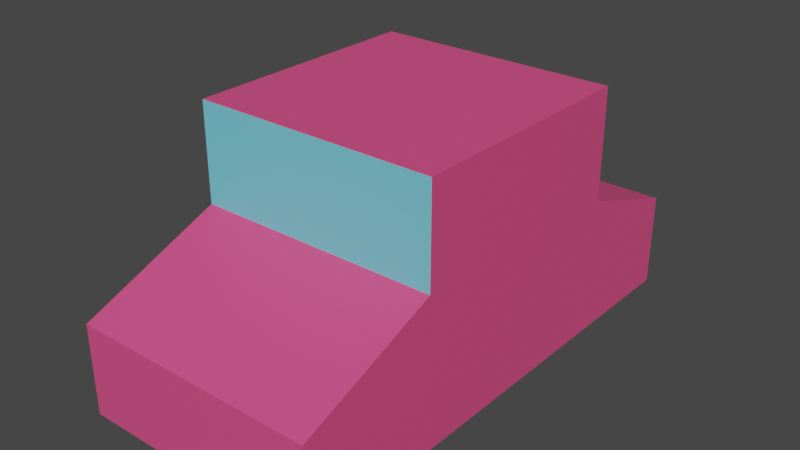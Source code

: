 # Source: Enemy_Car.blend  (saved by Blender 3.2.14; exported with 4.5.12 LTS)
import bpy
from mathutils import Matrix  # noqa: F401  (used for matrix-valued properties, if any)

bpy.ops.wm.read_factory_settings(use_empty=True)
scene = bpy.context.scene
scene.name = 'Scene'

# ---- collections
col_collection = bpy.data.collections.new('Collection'); scene.collection.children.link(col_collection)

# ---- materials (node trees are filled in below, after node groups)
mat_player_car_material = bpy.data.materials.new('Player_Car_Material')
mat_player_car_material.use_transparent_shadow = False
mat_windows = bpy.data.materials.new('Windows')
mat_windows.use_transparent_shadow = False
mat_enemy_car_material = bpy.data.materials.new('Enemy_Car_Material')
mat_enemy_car_material.use_transparent_shadow = False

# ---- material node trees
mat_player_car_material.use_nodes = True; mat_player_car_material.node_tree.nodes.clear()
_N = mat_player_car_material.node_tree.nodes; _L = mat_player_car_material.node_tree.links
n0 = _N.new('ShaderNodeBsdfPrincipled'); n0.name = 'Principled BSDF'; n0.location = (10, 300)
n0.distribution = 'GGX'
n0.subsurface_method = 'RANDOM_WALK_SKIN'
n0.inputs[0].default_value = (0.1718, 0.2372, 0.8, 1.0)
n0.inputs[3].default_value = 1.45
n0.inputs[27].default_value = (0.0, 0.0, 0.0, 1.0)
n0.inputs[28].default_value = 1.0
n1 = _N.new('ShaderNodeOutputMaterial'); n1.name = 'Material Output'; n1.location = (300, 300)
_L.new(n0.outputs[0], n1.inputs[0])
n1.is_active_output = True
mat_windows.use_nodes = True; mat_windows.node_tree.nodes.clear()
_N = mat_windows.node_tree.nodes; _L = mat_windows.node_tree.links
n0 = _N.new('ShaderNodeBsdfPrincipled'); n0.name = 'Principled BSDF'; n0.location = (10, 300)
n0.distribution = 'GGX'
n0.subsurface_method = 'RANDOM_WALK_SKIN'
n0.inputs[0].default_value = (0.1717, 0.6472, 0.8, 1.0)
n0.inputs[3].default_value = 1.45
n0.inputs[27].default_value = (0.0, 0.0, 0.0, 1.0)
n0.inputs[28].default_value = 1.0
n1 = _N.new('ShaderNodeOutputMaterial'); n1.name = 'Material Output'; n1.location = (300, 300)
_L.new(n0.outputs[0], n1.inputs[0])
n1.is_active_output = True
mat_enemy_car_material.use_nodes = True; mat_enemy_car_material.node_tree.nodes.clear()
_N = mat_enemy_car_material.node_tree.nodes; _L = mat_enemy_car_material.node_tree.links
n0 = _N.new('ShaderNodeBsdfPrincipled'); n0.name = 'Principled BSDF'; n0.location = (10, 300)
n0.distribution = 'GGX'
n0.subsurface_method = 'RANDOM_WALK_SKIN'
n0.inputs[0].default_value = (0.8, 0.07798, 0.235, 1.0)
n0.inputs[3].default_value = 1.45
n0.inputs[27].default_value = (0.0, 0.0, 0.0, 1.0)
n0.inputs[28].default_value = 1.0
n1 = _N.new('ShaderNodeOutputMaterial'); n1.name = 'Material Output'; n1.location = (300, 300)
_L.new(n0.outputs[0], n1.inputs[0])
n1.is_active_output = True

# ---- world
world_world = bpy.data.worlds.new('World'); scene.world = world_world
world_world.use_nodes = True; world_world.node_tree.nodes.clear()
_N = world_world.node_tree.nodes; _L = world_world.node_tree.links
n0 = _N.new('ShaderNodeOutputWorld'); n0.name = 'World Output'; n0.location = (300, 300)
n1 = _N.new('ShaderNodeBackground'); n1.name = 'Background'; n1.location = (10, 300)
n1.inputs[0].default_value = (0.05088, 0.05088, 0.05088, 1.0)
_L.new(n1.outputs[0], n0.inputs[0])
n0.is_active_output = True
world_world.color = (0.05088, 0.05088, 0.05088)
world_world.use_sun_shadow = False
world_world.sun_shadow_jitter_overblur = 0.0

# ---- meshes
me_cube_001 = bpy.data.meshes.new('Cube.001')
me_cube_001.from_pydata([(-1.0, -1.0, -1.0), (-1.0, -1.0, 1.0), (-1.0, 1.0, -1.0), (-1.0, 1.0, 1.0), (1.0, -1.0, -1.0), (1.0, -1.0, 1.0), (1.0, 1.0, -1.0), (1.0, 1.0, 1.0), (-1.0, -1.0, -0.9923), (-1.0, -1.0, 0.2015), (1.0, -1.0, 0.2015), (1.0, -1.0, -0.9923), (-1.0, -2.147, -0.9923), (-1.0, -2.147, -0.2585), (1.0, -2.147, -0.2585), (1.0, -2.147, -0.9923), (-1.0, 1.0, 0.09666), (-1.0, 1.0, -1.0), (1.0, 1.0, -1.0), (1.0, 1.0, 0.09666), (-1.0, 1.969, -0.2349), (-1.0, 1.969, -1.0), (1.0, 1.969, -1.0), (1.0, 1.969, -0.2349)], [], [(0, 1, 3, 2), (3, 7, 19, 16), (6, 7, 5, 4), (5, 1, 9, 10), (2, 6, 4, 0), (7, 3, 1, 5), (11, 10, 14, 15), (4, 5, 10, 11), (1, 0, 8, 9), (0, 4, 11, 8), (15, 14, 13, 12), (8, 11, 15, 12), (9, 8, 12, 13), (10, 9, 13, 14), (19, 18, 22, 23), (2, 3, 16, 17), (7, 6, 18, 19), (6, 2, 17, 18), (21, 20, 23, 22), (18, 17, 21, 22), (16, 19, 23, 20), (17, 16, 20, 21)])
me_cube_001.polygons.foreach_set('material_index', [2, 1, 2, 1, 2, 2, 2, 0, 0, 0, 2, 2, 2, 2, 2, 0, 0, 0, 2, 2, 2, 2])
_uv = me_cube_001.uv_layers.new(name='UVMap')
_uv.uv.foreach_set('vector', [0.375, 0.0, 0.625, 0.0, 0.625, 0.25, 0.375, 0.25, 0.875, 0.5, 0.625, 0.5, 0.625, 0.5, 0.875, 0.5, 0.375, 0.5, 0.625, 0.5, 0.625, 0.75, 0.375, 0.75, 0.625, 0.75, 0.875, 0.75, 0.875, 0.75, 0.625, 0.75, 0.125, 0.5, 0.375, 0.5, 0.375, 0.75, 0.125, 0.75, 0.625, 0.5, 0.875, 0.5, 0.875, 0.75, 0.625, 0.75, 0.375, 0.75, 0.625, 0.75, 0.625, 0.75, 0.375, 0.75, 0.375, 0.75, 0.625, 0.75, 0.625, 0.75, 0.375, 0.75, 0.625, 0.0, 0.375, 0.0, 0.375, 0.0, 0.625, 0.0, 0.125, 0.75, 0.375, 0.75, 0.375, 0.75, 0.125, 0.75, 0.375, 0.75, 0.625, 0.75, 0.625, 1.0, 0.375, 1.0, 0.125, 0.75, 0.375, 0.75, 0.375, 0.75, 0.125, 0.75, 0.625, 0.0, 0.375, 0.0, 0.375, 0.0, 0.625, 0.0, 0.625, 0.75, 0.875, 0.75, 0.875, 0.75, 0.625, 0.75, 0.625, 0.5, 0.375, 0.5, 0.375, 0.5, 0.625, 0.5, 0.375, 0.25, 0.625, 0.25, 0.625, 0.25, 0.375, 0.25, 0.625, 0.5, 0.375, 0.5, 0.375, 0.5, 0.625, 0.5, 0.375, 0.5, 0.125, 0.5, 0.125, 0.5, 0.375, 0.5, 0.375, 0.25, 0.625, 0.25, 0.625, 0.5, 0.375, 0.5, 0.375, 0.5, 0.125, 0.5, 0.125, 0.5, 0.375, 0.5, 0.875, 0.5, 0.625, 0.5, 0.625, 0.5, 0.875, 0.5, 0.375, 0.25, 0.625, 0.25, 0.625, 0.25, 0.375, 0.25])
me_cube_001.materials.append(mat_player_car_material)
me_cube_001.materials.append(mat_windows)
me_cube_001.materials.append(mat_enemy_car_material)
me_cube_001.update()

# ---- objects
ob_cube = bpy.data.objects.new('Cube', me_cube_001)

# ---- transforms, parenting, visibility, modifiers, constraints
ob_cube.location = (18.37, 1.063, 7.392)

# ---- collection membership
col_collection.objects.link(ob_cube)

# ---- scene / render settings (as saved in the file)
scene.frame_start = 1; scene.frame_end = 250; scene.frame_set(0)
scene.render.engine = 'BLENDER_EEVEE_NEXT'
scene.cycles.sampling_pattern = 'TABULATED_SOBOL'
scene.cycles.use_light_tree = False
scene.view_settings.view_transform = 'Filmic'
bpy.context.view_layer.update()

# ---- added for rendering (the .blend has no active camera and no usable light): camera, sun
cam_auto = bpy.data.cameras.new('AutoCamera')
cam_auto.lens = 50.0
cam_auto.sensor_width = 36.0
cam_auto.clip_end = 1000.0
ob_auto_camera = bpy.data.objects.new('AutoCamera', cam_auto)
scene.collection.objects.link(ob_auto_camera)
ob_auto_camera.location = (22.9894, -4.57043, 11.0889)
ob_auto_camera.rotation_euler = (1.09748, -7.21219e-08, 0.694738)
scene.camera = ob_auto_camera
light_auto_sun = bpy.data.lights.new('AutoSun', 'SUN')
light_auto_sun.energy = 3.0
light_auto_sun.angle = 0.0523599
ob_auto_sun = bpy.data.objects.new('AutoSun', light_auto_sun)
scene.collection.objects.link(ob_auto_sun)
ob_auto_sun.rotation_euler = (0.872665, 0.174533, 0.523599)
bpy.context.view_layer.update()
